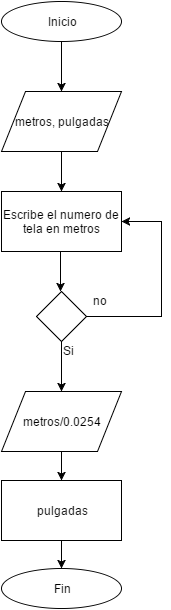

The diagram above was exported from draw.io. Its source (the exported page's mxGraphModel, read from the mxfile embedded in the PNG):
<mxGraphModel dx="794" dy="466" grid="1" gridSize="10" guides="1" tooltips="1" connect="1" arrows="1" fold="1" page="1" pageScale="1" pageWidth="826" pageHeight="1169" background="#ffffff" math="0" shadow="0">
  <root>
    <mxCell id="0" />
    <mxCell id="1" parent="0" />
    <mxCell id="2" value="Inicio" style="ellipse;whiteSpace=wrap;html=1;" vertex="1" parent="1">
      <mxGeometry x="280" y="40" width="120" height="40" as="geometry" />
    </mxCell>
    <mxCell id="3" value="" style="endArrow=classic;html=1;exitX=0.5;exitY=1;" edge="1" parent="1" source="2">
      <mxGeometry width="50" height="50" relative="1" as="geometry">
        <mxPoint x="315" y="130" as="sourcePoint" />
        <mxPoint x="340" y="130" as="targetPoint" />
      </mxGeometry>
    </mxCell>
    <mxCell id="9" value="" style="edgeStyle=orthogonalEdgeStyle;rounded=0;html=1;jettySize=auto;orthogonalLoop=1;" edge="1" parent="1" source="7">
      <mxGeometry relative="1" as="geometry">
        <mxPoint x="340" y="230" as="targetPoint" />
      </mxGeometry>
    </mxCell>
    <mxCell id="7" value="metros, pulgadas" style="shape=parallelogram;whiteSpace=wrap;html=1;" vertex="1" parent="1">
      <mxGeometry x="280" y="130" width="120" height="60" as="geometry" />
    </mxCell>
    <mxCell id="30" style="edgeStyle=orthogonalEdgeStyle;rounded=0;html=1;exitX=0.5;exitY=1;entryX=0.5;entryY=0;jettySize=auto;orthogonalLoop=1;" edge="1" parent="1" source="10" target="29">
      <mxGeometry relative="1" as="geometry">
        <mxPoint x="340" y="705" as="sourcePoint" />
        <Array as="points" />
      </mxGeometry>
    </mxCell>
    <mxCell id="10" value="pulgadas" style="whiteSpace=wrap;html=1;" vertex="1" parent="1">
      <mxGeometry x="280" y="519" width="120" height="60" as="geometry" />
    </mxCell>
    <mxCell id="23" style="edgeStyle=orthogonalEdgeStyle;rounded=0;html=1;exitX=1;exitY=0.5;entryX=1;entryY=0.5;jettySize=auto;orthogonalLoop=1;" edge="1" parent="1" source="12" target="13">
      <mxGeometry relative="1" as="geometry">
        <Array as="points">
          <mxPoint x="440" y="355" />
          <mxPoint x="440" y="260" />
        </Array>
      </mxGeometry>
    </mxCell>
    <mxCell id="26" style="edgeStyle=orthogonalEdgeStyle;rounded=0;html=1;exitX=0.5;exitY=1;entryX=0.5;entryY=0;jettySize=auto;orthogonalLoop=1;" edge="1" parent="1" source="12" target="31">
      <mxGeometry relative="1" as="geometry">
        <mxPoint x="340" y="420" as="targetPoint" />
        <Array as="points" />
      </mxGeometry>
    </mxCell>
    <mxCell id="12" value="" style="rhombus;whiteSpace=wrap;html=1;" vertex="1" parent="1">
      <mxGeometry x="315" y="330" width="50" height="50" as="geometry" />
    </mxCell>
    <mxCell id="13" value="Escribe el numero de tela en metros" style="whiteSpace=wrap;html=1;" vertex="1" parent="1">
      <mxGeometry x="280" y="230" width="120" height="60" as="geometry" />
    </mxCell>
    <mxCell id="16" value="" style="edgeStyle=orthogonalEdgeStyle;rounded=0;html=1;jettySize=auto;orthogonalLoop=1;" edge="1" parent="1">
      <mxGeometry x="339" y="290" as="geometry">
        <mxPoint x="339" y="290" as="sourcePoint" />
        <mxPoint x="339" y="330" as="targetPoint" />
      </mxGeometry>
    </mxCell>
    <mxCell id="19" value="Si" style="text;html=1;resizable=0;points=[];autosize=1;align=left;verticalAlign=top;spacingTop=-4;" vertex="1" parent="1">
      <mxGeometry x="340" y="380" width="30" height="20" as="geometry" />
    </mxCell>
    <mxCell id="20" value="no" style="text;html=1;resizable=0;points=[];autosize=1;align=left;verticalAlign=top;spacingTop=-4;" vertex="1" parent="1">
      <mxGeometry x="370" y="330" width="30" height="20" as="geometry" />
    </mxCell>
    <mxCell id="29" value="Fin" style="ellipse;whiteSpace=wrap;html=1;" vertex="1" parent="1">
      <mxGeometry x="280" y="607" width="120" height="40" as="geometry" />
    </mxCell>
    <mxCell id="32" style="edgeStyle=orthogonalEdgeStyle;rounded=0;html=1;exitX=0.5;exitY=1;entryX=0.5;entryY=0;jettySize=auto;orthogonalLoop=1;" edge="1" parent="1" source="31" target="10">
      <mxGeometry relative="1" as="geometry" />
    </mxCell>
    <mxCell id="31" value="metros/0.0254" style="shape=parallelogram;whiteSpace=wrap;html=1;" vertex="1" parent="1">
      <mxGeometry x="280" y="430" width="120" height="60" as="geometry" />
    </mxCell>
  </root>
</mxGraphModel>